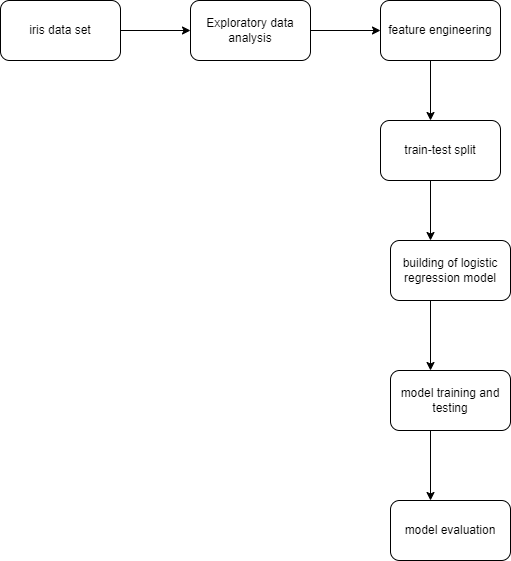

The diagram above was exported from draw.io. Its source (the exported page's mxGraphModel, read from the mxfile embedded in the PNG):
<mxGraphModel dx="1038" dy="571" grid="1" gridSize="10" guides="1" tooltips="1" connect="1" arrows="1" fold="1" page="1" pageScale="1" pageWidth="850" pageHeight="1100" math="0" shadow="0">
  <root>
    <mxCell id="0" />
    <mxCell id="1" parent="0" />
    <mxCell id="_sAh_JGRTqBPUsELlQCJ-1" value="building of logistic regression model" style="rounded=1;whiteSpace=wrap;html=1;" vertex="1" parent="1">
      <mxGeometry x="430" y="360" width="120" height="60" as="geometry" />
    </mxCell>
    <mxCell id="_sAh_JGRTqBPUsELlQCJ-2" value="model training and testing" style="rounded=1;whiteSpace=wrap;html=1;" vertex="1" parent="1">
      <mxGeometry x="430" y="490" width="120" height="60" as="geometry" />
    </mxCell>
    <mxCell id="_sAh_JGRTqBPUsELlQCJ-3" value="model evaluation" style="rounded=1;whiteSpace=wrap;html=1;" vertex="1" parent="1">
      <mxGeometry x="430" y="620" width="120" height="60" as="geometry" />
    </mxCell>
    <mxCell id="_sAh_JGRTqBPUsELlQCJ-4" value="iris data set" style="rounded=1;whiteSpace=wrap;html=1;" vertex="1" parent="1">
      <mxGeometry x="40" y="120" width="120" height="60" as="geometry" />
    </mxCell>
    <mxCell id="_sAh_JGRTqBPUsELlQCJ-5" value="" style="endArrow=classic;html=1;rounded=0;exitX=1;exitY=0.5;exitDx=0;exitDy=0;" edge="1" parent="1" source="_sAh_JGRTqBPUsELlQCJ-4">
      <mxGeometry width="50" height="50" relative="1" as="geometry">
        <mxPoint x="390" y="200" as="sourcePoint" />
        <mxPoint x="230" y="150" as="targetPoint" />
      </mxGeometry>
    </mxCell>
    <mxCell id="_sAh_JGRTqBPUsELlQCJ-6" value="Exploratory data analysis" style="rounded=1;whiteSpace=wrap;html=1;" vertex="1" parent="1">
      <mxGeometry x="230" y="120" width="120" height="60" as="geometry" />
    </mxCell>
    <mxCell id="_sAh_JGRTqBPUsELlQCJ-7" value="feature engineering" style="rounded=1;whiteSpace=wrap;html=1;" vertex="1" parent="1">
      <mxGeometry x="420" y="120" width="120" height="60" as="geometry" />
    </mxCell>
    <mxCell id="_sAh_JGRTqBPUsELlQCJ-8" value="" style="endArrow=classic;html=1;rounded=0;exitX=1;exitY=0.5;exitDx=0;exitDy=0;" edge="1" parent="1" source="_sAh_JGRTqBPUsELlQCJ-6">
      <mxGeometry width="50" height="50" relative="1" as="geometry">
        <mxPoint x="390" y="200" as="sourcePoint" />
        <mxPoint x="420" y="150" as="targetPoint" />
      </mxGeometry>
    </mxCell>
    <mxCell id="_sAh_JGRTqBPUsELlQCJ-9" value="train-test split" style="rounded=1;whiteSpace=wrap;html=1;" vertex="1" parent="1">
      <mxGeometry x="420" y="240" width="120" height="60" as="geometry" />
    </mxCell>
    <mxCell id="_sAh_JGRTqBPUsELlQCJ-10" value="" style="endArrow=classic;html=1;rounded=0;" edge="1" parent="1">
      <mxGeometry width="50" height="50" relative="1" as="geometry">
        <mxPoint x="470" y="180" as="sourcePoint" />
        <mxPoint x="470" y="240" as="targetPoint" />
      </mxGeometry>
    </mxCell>
    <mxCell id="_sAh_JGRTqBPUsELlQCJ-11" value="" style="endArrow=classic;html=1;rounded=0;" edge="1" parent="1">
      <mxGeometry width="50" height="50" relative="1" as="geometry">
        <mxPoint x="470" y="300" as="sourcePoint" />
        <mxPoint x="470" y="360" as="targetPoint" />
      </mxGeometry>
    </mxCell>
    <mxCell id="_sAh_JGRTqBPUsELlQCJ-12" value="" style="endArrow=classic;html=1;rounded=0;" edge="1" parent="1">
      <mxGeometry width="50" height="50" relative="1" as="geometry">
        <mxPoint x="470" y="420" as="sourcePoint" />
        <mxPoint x="470" y="490" as="targetPoint" />
      </mxGeometry>
    </mxCell>
    <mxCell id="_sAh_JGRTqBPUsELlQCJ-13" value="" style="endArrow=classic;html=1;rounded=0;" edge="1" parent="1">
      <mxGeometry width="50" height="50" relative="1" as="geometry">
        <mxPoint x="470" y="550" as="sourcePoint" />
        <mxPoint x="470" y="620" as="targetPoint" />
      </mxGeometry>
    </mxCell>
  </root>
</mxGraphModel>